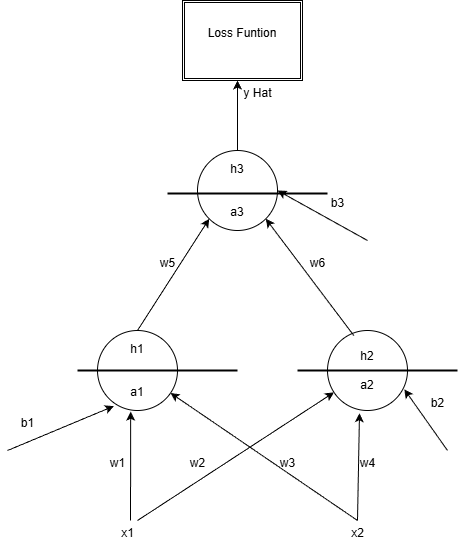

The diagram above was exported from draw.io. Its source (the exported page's mxGraphModel, read from the mxfile embedded in the PNG):
<mxGraphModel dx="986" dy="1663" grid="1" gridSize="10" guides="1" tooltips="1" connect="1" arrows="1" fold="1" page="1" pageScale="1" pageWidth="850" pageHeight="1100" math="0" shadow="0">
  <root>
    <mxCell id="0" />
    <mxCell id="1" parent="0" />
    <mxCell id="2" value="&lt;div&gt;h1&lt;/div&gt;&lt;div&gt;&lt;br&gt;&lt;/div&gt;&lt;div&gt;&lt;br&gt;&lt;/div&gt;&lt;div&gt;a1&lt;/div&gt;" style="ellipse;whiteSpace=wrap;html=1;aspect=fixed;" vertex="1" parent="1">
      <mxGeometry x="220" y="250" width="80" height="80" as="geometry" />
    </mxCell>
    <mxCell id="3" value="&lt;div&gt;h2&lt;/div&gt;&lt;div&gt;&lt;br&gt;&lt;/div&gt;&lt;div&gt;a2&lt;/div&gt;" style="ellipse;whiteSpace=wrap;html=1;" vertex="1" parent="1">
      <mxGeometry x="450" y="250" width="80" height="80" as="geometry" />
    </mxCell>
    <mxCell id="4" value="&lt;div&gt;h3&lt;/div&gt;&lt;div&gt;&lt;br&gt;&lt;/div&gt;&lt;div&gt;&lt;br&gt;&lt;/div&gt;&lt;div&gt;a3&lt;/div&gt;" style="ellipse;whiteSpace=wrap;html=1;" vertex="1" parent="1">
      <mxGeometry x="320" y="70" width="80" height="80" as="geometry" />
    </mxCell>
    <mxCell id="5" value="" style="edgeStyle=none;orthogonalLoop=1;jettySize=auto;html=1;entryX=0.205;entryY=0.945;entryDx=0;entryDy=0;entryPerimeter=0;" edge="1" parent="1" target="2">
      <mxGeometry width="100" relative="1" as="geometry">
        <mxPoint x="130" y="370" as="sourcePoint" />
        <mxPoint x="230" y="370" as="targetPoint" />
        <Array as="points" />
      </mxGeometry>
    </mxCell>
    <mxCell id="6" value="" style="edgeStyle=none;orthogonalLoop=1;jettySize=auto;html=1;entryX=0.415;entryY=1.015;entryDx=0;entryDy=0;entryPerimeter=0;" edge="1" parent="1" target="2">
      <mxGeometry width="100" relative="1" as="geometry">
        <mxPoint x="253" y="440" as="sourcePoint" />
        <mxPoint x="290" y="390" as="targetPoint" />
        <Array as="points" />
      </mxGeometry>
    </mxCell>
    <mxCell id="7" value="" style="edgeStyle=none;orthogonalLoop=1;jettySize=auto;html=1;" edge="1" parent="1" target="3">
      <mxGeometry width="100" relative="1" as="geometry">
        <mxPoint x="260" y="440" as="sourcePoint" />
        <mxPoint x="300" y="470" as="targetPoint" />
        <Array as="points" />
      </mxGeometry>
    </mxCell>
    <mxCell id="8" value="" style="edgeStyle=none;orthogonalLoop=1;jettySize=auto;html=1;entryX=0.4;entryY=1.035;entryDx=0;entryDy=0;entryPerimeter=0;" edge="1" parent="1" target="3">
      <mxGeometry width="100" relative="1" as="geometry">
        <mxPoint x="480" y="440" as="sourcePoint" />
        <mxPoint x="470" y="450" as="targetPoint" />
        <Array as="points" />
      </mxGeometry>
    </mxCell>
    <mxCell id="10" value="" style="edgeStyle=none;orthogonalLoop=1;jettySize=auto;html=1;" edge="1" parent="1" target="2">
      <mxGeometry width="100" relative="1" as="geometry">
        <mxPoint x="480" y="440" as="sourcePoint" />
        <mxPoint x="420" y="520" as="targetPoint" />
        <Array as="points" />
      </mxGeometry>
    </mxCell>
    <mxCell id="11" value="" style="edgeStyle=none;orthogonalLoop=1;jettySize=auto;html=1;entryX=0;entryY=1;entryDx=0;entryDy=0;exitX=0.5;exitY=0;exitDx=0;exitDy=0;" edge="1" parent="1" source="2" target="4">
      <mxGeometry width="100" relative="1" as="geometry">
        <mxPoint x="170" y="190" as="sourcePoint" />
        <mxPoint x="270" y="190" as="targetPoint" />
        <Array as="points" />
      </mxGeometry>
    </mxCell>
    <mxCell id="12" value="" style="edgeStyle=none;orthogonalLoop=1;jettySize=auto;html=1;entryX=1;entryY=1;entryDx=0;entryDy=0;exitX=0.33;exitY=0.065;exitDx=0;exitDy=0;exitPerimeter=0;" edge="1" parent="1" source="3" target="4">
      <mxGeometry width="100" relative="1" as="geometry">
        <mxPoint x="340" y="150" as="sourcePoint" />
        <mxPoint x="440" y="150" as="targetPoint" />
        <Array as="points" />
      </mxGeometry>
    </mxCell>
    <mxCell id="13" value="" style="edgeStyle=none;orthogonalLoop=1;jettySize=auto;html=1;entryX=0.96;entryY=0.735;entryDx=0;entryDy=0;entryPerimeter=0;" edge="1" parent="1" target="3">
      <mxGeometry width="100" relative="1" as="geometry">
        <mxPoint x="570" y="370" as="sourcePoint" />
        <mxPoint x="620" y="320" as="targetPoint" />
        <Array as="points" />
      </mxGeometry>
    </mxCell>
    <mxCell id="14" value="" style="edgeStyle=none;orthogonalLoop=1;jettySize=auto;html=1;entryX=1;entryY=0.5;entryDx=0;entryDy=0;" edge="1" parent="1" target="4">
      <mxGeometry width="100" relative="1" as="geometry">
        <mxPoint x="490" y="160" as="sourcePoint" />
        <mxPoint x="540" y="130" as="targetPoint" />
        <Array as="points" />
      </mxGeometry>
    </mxCell>
    <mxCell id="15" value="b3" style="text;html=1;align=center;verticalAlign=middle;resizable=0;points=[];autosize=1;strokeColor=none;fillColor=none;" vertex="1" parent="1">
      <mxGeometry x="440" y="108" width="40" height="30" as="geometry" />
    </mxCell>
    <mxCell id="16" value="b2" style="text;html=1;align=center;verticalAlign=middle;resizable=0;points=[];autosize=1;strokeColor=none;fillColor=none;" vertex="1" parent="1">
      <mxGeometry x="540" y="308" width="40" height="30" as="geometry" />
    </mxCell>
    <mxCell id="17" value="b1" style="text;html=1;align=center;verticalAlign=middle;resizable=0;points=[];autosize=1;strokeColor=none;fillColor=none;" vertex="1" parent="1">
      <mxGeometry x="130" y="328" width="40" height="30" as="geometry" />
    </mxCell>
    <mxCell id="18" value="w1" style="text;html=1;align=center;verticalAlign=middle;resizable=0;points=[];autosize=1;strokeColor=none;fillColor=none;" vertex="1" parent="1">
      <mxGeometry x="220" y="368" width="40" height="30" as="geometry" />
    </mxCell>
    <mxCell id="19" value="w2" style="text;html=1;align=center;verticalAlign=middle;resizable=0;points=[];autosize=1;strokeColor=none;fillColor=none;" vertex="1" parent="1">
      <mxGeometry x="300" y="368" width="40" height="30" as="geometry" />
    </mxCell>
    <mxCell id="20" value="w3" style="text;html=1;align=center;verticalAlign=middle;resizable=0;points=[];autosize=1;strokeColor=none;fillColor=none;" vertex="1" parent="1">
      <mxGeometry x="390" y="368" width="40" height="30" as="geometry" />
    </mxCell>
    <mxCell id="21" value="w4" style="text;html=1;align=center;verticalAlign=middle;resizable=0;points=[];autosize=1;strokeColor=none;fillColor=none;" vertex="1" parent="1">
      <mxGeometry x="470" y="368" width="40" height="30" as="geometry" />
    </mxCell>
    <mxCell id="22" value="w5" style="text;html=1;align=center;verticalAlign=middle;resizable=0;points=[];autosize=1;strokeColor=none;fillColor=none;" vertex="1" parent="1">
      <mxGeometry x="270" y="168" width="40" height="30" as="geometry" />
    </mxCell>
    <mxCell id="23" value="w6" style="text;html=1;align=center;verticalAlign=middle;resizable=0;points=[];autosize=1;strokeColor=none;fillColor=none;" vertex="1" parent="1">
      <mxGeometry x="420" y="168" width="40" height="30" as="geometry" />
    </mxCell>
    <mxCell id="24" value="" style="line;strokeWidth=2;html=1;" vertex="1" parent="1">
      <mxGeometry x="420" y="285" width="160" height="10" as="geometry" />
    </mxCell>
    <mxCell id="25" value="" style="line;strokeWidth=2;html=1;" vertex="1" parent="1">
      <mxGeometry x="200" y="285" width="160" height="10" as="geometry" />
    </mxCell>
    <mxCell id="26" value="" style="line;strokeWidth=2;html=1;" vertex="1" parent="1">
      <mxGeometry x="290" y="108" width="160" height="10" as="geometry" />
    </mxCell>
    <mxCell id="27" value="" style="edgeStyle=none;orthogonalLoop=1;jettySize=auto;html=1;exitX=0.5;exitY=0;exitDx=0;exitDy=0;" edge="1" parent="1" source="4">
      <mxGeometry width="100" relative="1" as="geometry">
        <mxPoint x="130" y="190" as="sourcePoint" />
        <mxPoint x="360" as="targetPoint" />
        <Array as="points" />
      </mxGeometry>
    </mxCell>
    <mxCell id="28" value="y Hat" style="text;html=1;align=center;verticalAlign=middle;resizable=0;points=[];autosize=1;strokeColor=none;fillColor=none;" vertex="1" parent="1">
      <mxGeometry x="355" y="-2" width="50" height="30" as="geometry" />
    </mxCell>
    <mxCell id="29" value="Loss Funtion&lt;div&gt;&lt;br&gt;&lt;/div&gt;" style="shape=ext;double=1;rounded=0;whiteSpace=wrap;html=1;" vertex="1" parent="1">
      <mxGeometry x="305" y="-80" width="120" height="80" as="geometry" />
    </mxCell>
    <mxCell id="30" value="x1" style="text;html=1;align=center;verticalAlign=middle;resizable=0;points=[];autosize=1;strokeColor=none;fillColor=none;" vertex="1" parent="1">
      <mxGeometry x="230" y="438" width="40" height="30" as="geometry" />
    </mxCell>
    <mxCell id="31" value="x2" style="text;html=1;align=center;verticalAlign=middle;resizable=0;points=[];autosize=1;strokeColor=none;fillColor=none;" vertex="1" parent="1">
      <mxGeometry x="460" y="438" width="40" height="30" as="geometry" />
    </mxCell>
  </root>
</mxGraphModel>